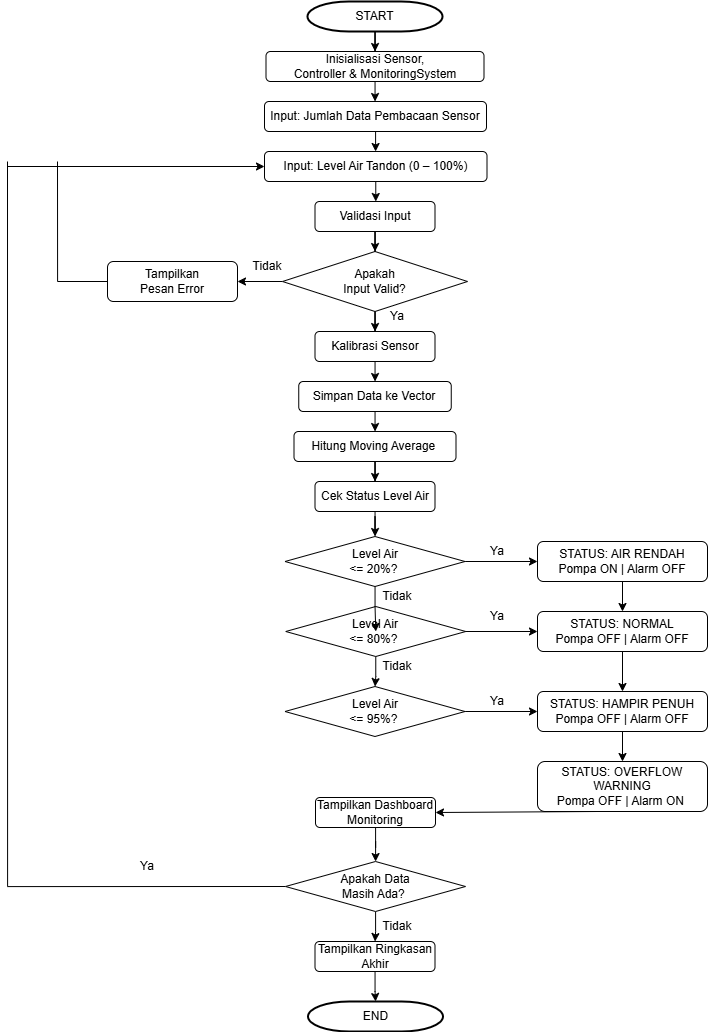

The diagram above was exported from draw.io. Its source (the exported page's mxGraphModel, read from the mxfile embedded in the PNG):
<mxGraphModel dx="1873" dy="1196" grid="1" gridSize="10" guides="1" tooltips="1" connect="1" arrows="1" fold="1" page="1" pageScale="1" pageWidth="850" pageHeight="1100" math="0" shadow="0">
  <root>
    <mxCell id="0" />
    <mxCell id="1" parent="0" />
    <mxCell id="bf7Tdbqdx022w9vHIUEz-28" edge="1" parent="1" source="bf7Tdbqdx022w9vHIUEz-1" style="edgeStyle=orthogonalEdgeStyle;rounded=0;orthogonalLoop=1;jettySize=auto;html=1;" target="bf7Tdbqdx022w9vHIUEz-2" value="">
      <mxGeometry relative="1" as="geometry" />
    </mxCell>
    <mxCell id="bf7Tdbqdx022w9vHIUEz-1" parent="1" style="strokeWidth=2;html=1;shape=mxgraph.flowchart.terminator;whiteSpace=wrap;" value="START" vertex="1">
      <mxGeometry height="30" width="135" x="350" y="10" as="geometry" />
    </mxCell>
    <mxCell id="bf7Tdbqdx022w9vHIUEz-29" edge="1" parent="1" source="bf7Tdbqdx022w9vHIUEz-2" style="edgeStyle=orthogonalEdgeStyle;rounded=0;orthogonalLoop=1;jettySize=auto;html=1;" target="bf7Tdbqdx022w9vHIUEz-5" value="">
      <mxGeometry relative="1" as="geometry" />
    </mxCell>
    <mxCell id="bf7Tdbqdx022w9vHIUEz-2" parent="1" style="rounded=1;whiteSpace=wrap;html=1;" value="Inisialisasi Sensor,&lt;br/&gt;Controller &amp;amp; MonitoringSystem" vertex="1">
      <mxGeometry height="30" width="218" x="308.5" y="60" as="geometry" />
    </mxCell>
    <mxCell id="bf7Tdbqdx022w9vHIUEz-30" edge="1" parent="1" source="bf7Tdbqdx022w9vHIUEz-5" style="edgeStyle=orthogonalEdgeStyle;rounded=0;orthogonalLoop=1;jettySize=auto;html=1;" target="bf7Tdbqdx022w9vHIUEz-6" value="">
      <mxGeometry relative="1" as="geometry" />
    </mxCell>
    <mxCell id="bf7Tdbqdx022w9vHIUEz-5" parent="1" style="rounded=1;whiteSpace=wrap;html=1;" value="Input: Jumlah Data Pembacaan Sensor" vertex="1">
      <mxGeometry height="30" width="222" x="307" y="110" as="geometry" />
    </mxCell>
    <mxCell id="bf7Tdbqdx022w9vHIUEz-33" edge="1" parent="1" source="bf7Tdbqdx022w9vHIUEz-6" style="edgeStyle=orthogonalEdgeStyle;rounded=0;orthogonalLoop=1;jettySize=auto;html=1;" target="bf7Tdbqdx022w9vHIUEz-32" value="">
      <mxGeometry relative="1" as="geometry" />
    </mxCell>
    <mxCell id="bf7Tdbqdx022w9vHIUEz-6" parent="1" style="rounded=1;whiteSpace=wrap;html=1;" value="Input: Level Air Tandon (0 – 100%)" vertex="1">
      <mxGeometry height="30" width="222.5" x="307" y="160" as="geometry" />
    </mxCell>
    <mxCell id="bf7Tdbqdx022w9vHIUEz-36" edge="1" parent="1" source="bf7Tdbqdx022w9vHIUEz-7" style="edgeStyle=orthogonalEdgeStyle;rounded=0;orthogonalLoop=1;jettySize=auto;html=1;" target="bf7Tdbqdx022w9vHIUEz-11" value="">
      <mxGeometry relative="1" as="geometry" />
    </mxCell>
    <mxCell id="bf7Tdbqdx022w9vHIUEz-58" edge="1" parent="1" source="bf7Tdbqdx022w9vHIUEz-7" style="edgeStyle=orthogonalEdgeStyle;rounded=0;orthogonalLoop=1;jettySize=auto;html=1;" target="bf7Tdbqdx022w9vHIUEz-8" value="">
      <mxGeometry relative="1" as="geometry" />
    </mxCell>
    <mxCell id="bf7Tdbqdx022w9vHIUEz-7" parent="1" style="rhombus;whiteSpace=wrap;html=1;" value="Apakah&lt;br/&gt;Input Valid?" vertex="1">
      <mxGeometry height="60" width="185" x="325" y="260" as="geometry" />
    </mxCell>
    <mxCell id="bf7Tdbqdx022w9vHIUEz-61" edge="1" parent="1" source="bf7Tdbqdx022w9vHIUEz-8" style="edgeStyle=orthogonalEdgeStyle;rounded=0;orthogonalLoop=1;jettySize=auto;html=1;exitX=0;exitY=0.5;exitDx=0;exitDy=0;endArrow=none;endFill=0;">
      <mxGeometry relative="1" as="geometry">
        <mxPoint x="100" y="170" as="targetPoint" />
      </mxGeometry>
    </mxCell>
    <mxCell id="bf7Tdbqdx022w9vHIUEz-8" parent="1" style="rounded=1;whiteSpace=wrap;html=1;" value="Tampilkan&lt;br/&gt;Pesan Error" vertex="1">
      <mxGeometry height="40" width="130" x="150" y="270" as="geometry" />
    </mxCell>
    <mxCell id="bf7Tdbqdx022w9vHIUEz-39" edge="1" parent="1" source="bf7Tdbqdx022w9vHIUEz-9" style="edgeStyle=orthogonalEdgeStyle;rounded=0;orthogonalLoop=1;jettySize=auto;html=1;" target="bf7Tdbqdx022w9vHIUEz-13" value="">
      <mxGeometry relative="1" as="geometry" />
    </mxCell>
    <mxCell id="bf7Tdbqdx022w9vHIUEz-9" parent="1" style="rounded=1;whiteSpace=wrap;html=1;" value="Simpan Data ke Vector" vertex="1">
      <mxGeometry height="30" width="152.5" x="341.25" y="390" as="geometry" />
    </mxCell>
    <mxCell id="bf7Tdbqdx022w9vHIUEz-38" edge="1" parent="1" source="bf7Tdbqdx022w9vHIUEz-11" style="edgeStyle=orthogonalEdgeStyle;rounded=0;orthogonalLoop=1;jettySize=auto;html=1;" target="bf7Tdbqdx022w9vHIUEz-9" value="">
      <mxGeometry relative="1" as="geometry" />
    </mxCell>
    <mxCell id="bf7Tdbqdx022w9vHIUEz-11" parent="1" style="rounded=1;whiteSpace=wrap;html=1;" value="Kalibrasi Sensor" vertex="1">
      <mxGeometry height="30" width="120" x="357.5" y="340" as="geometry" />
    </mxCell>
    <mxCell id="bf7Tdbqdx022w9vHIUEz-42" edge="1" parent="1" source="bf7Tdbqdx022w9vHIUEz-12" style="edgeStyle=orthogonalEdgeStyle;rounded=0;orthogonalLoop=1;jettySize=auto;html=1;" target="bf7Tdbqdx022w9vHIUEz-19" value="">
      <mxGeometry relative="1" as="geometry" />
    </mxCell>
    <mxCell id="bf7Tdbqdx022w9vHIUEz-12" parent="1" style="rounded=1;whiteSpace=wrap;html=1;" value="Cek Status Level Air" vertex="1">
      <mxGeometry height="30" width="120" x="357.5" y="490" as="geometry" />
    </mxCell>
    <mxCell id="bf7Tdbqdx022w9vHIUEz-41" edge="1" parent="1" source="bf7Tdbqdx022w9vHIUEz-13" style="edgeStyle=orthogonalEdgeStyle;rounded=0;orthogonalLoop=1;jettySize=auto;html=1;" target="bf7Tdbqdx022w9vHIUEz-12" value="">
      <mxGeometry relative="1" as="geometry" />
    </mxCell>
    <mxCell id="bf7Tdbqdx022w9vHIUEz-13" parent="1" style="rounded=1;whiteSpace=wrap;html=1;" value="Hitung Moving Average&amp;nbsp;" vertex="1">
      <mxGeometry height="30" width="162" x="336.5" y="440" as="geometry" />
    </mxCell>
    <mxCell id="bf7Tdbqdx022w9vHIUEz-44" edge="1" parent="1" source="bf7Tdbqdx022w9vHIUEz-16" style="edgeStyle=orthogonalEdgeStyle;rounded=0;orthogonalLoop=1;jettySize=auto;html=1;" target="bf7Tdbqdx022w9vHIUEz-18" value="">
      <mxGeometry relative="1" as="geometry" />
    </mxCell>
    <mxCell id="bf7Tdbqdx022w9vHIUEz-50" edge="1" parent="1" source="bf7Tdbqdx022w9vHIUEz-16" style="edgeStyle=orthogonalEdgeStyle;rounded=0;orthogonalLoop=1;jettySize=auto;html=1;" target="bf7Tdbqdx022w9vHIUEz-21" value="">
      <mxGeometry relative="1" as="geometry" />
    </mxCell>
    <mxCell id="bf7Tdbqdx022w9vHIUEz-16" parent="1" style="rhombus;whiteSpace=wrap;html=1;" value="Level Air&lt;br/&gt;&amp;lt;= 80%?&amp;nbsp;" vertex="1">
      <mxGeometry height="50" width="180" x="328.25" y="615" as="geometry" />
    </mxCell>
    <mxCell id="bf7Tdbqdx022w9vHIUEz-51" edge="1" parent="1" source="bf7Tdbqdx022w9vHIUEz-18" style="edgeStyle=orthogonalEdgeStyle;rounded=0;orthogonalLoop=1;jettySize=auto;html=1;" target="bf7Tdbqdx022w9vHIUEz-22" value="">
      <mxGeometry relative="1" as="geometry" />
    </mxCell>
    <mxCell id="bf7Tdbqdx022w9vHIUEz-18" parent="1" style="rhombus;whiteSpace=wrap;html=1;" value="Level Air&lt;br/&gt;&amp;lt;= 95%?&amp;nbsp;" vertex="1">
      <mxGeometry height="50" width="180" x="327.5" y="695" as="geometry" />
    </mxCell>
    <mxCell id="bf7Tdbqdx022w9vHIUEz-43" edge="1" parent="1" source="bf7Tdbqdx022w9vHIUEz-19" style="edgeStyle=orthogonalEdgeStyle;rounded=0;orthogonalLoop=1;jettySize=auto;html=1;" target="bf7Tdbqdx022w9vHIUEz-16" value="">
      <mxGeometry relative="1" as="geometry" />
    </mxCell>
    <mxCell id="bf7Tdbqdx022w9vHIUEz-45" edge="1" parent="1" source="bf7Tdbqdx022w9vHIUEz-19" style="edgeStyle=orthogonalEdgeStyle;rounded=0;orthogonalLoop=1;jettySize=auto;html=1;" target="bf7Tdbqdx022w9vHIUEz-20" value="">
      <mxGeometry relative="1" as="geometry" />
    </mxCell>
    <mxCell id="bf7Tdbqdx022w9vHIUEz-19" parent="1" style="rhombus;whiteSpace=wrap;html=1;" value="Level Air&lt;br/&gt;&amp;lt;= 20%?&amp;nbsp;" vertex="1">
      <mxGeometry height="50" width="180" x="327.5" y="545" as="geometry" />
    </mxCell>
    <mxCell id="bf7Tdbqdx022w9vHIUEz-46" edge="1" parent="1" source="bf7Tdbqdx022w9vHIUEz-20" style="edgeStyle=orthogonalEdgeStyle;rounded=0;orthogonalLoop=1;jettySize=auto;html=1;" target="bf7Tdbqdx022w9vHIUEz-21" value="">
      <mxGeometry relative="1" as="geometry" />
    </mxCell>
    <mxCell id="bf7Tdbqdx022w9vHIUEz-20" parent="1" style="rounded=1;whiteSpace=wrap;html=1;" value="STATUS: AIR RENDAH&lt;br/&gt;Pompa ON | Alarm OFF" vertex="1">
      <mxGeometry height="40" width="170" x="580" y="550" as="geometry" />
    </mxCell>
    <mxCell id="bf7Tdbqdx022w9vHIUEz-48" edge="1" parent="1" source="bf7Tdbqdx022w9vHIUEz-21" style="edgeStyle=orthogonalEdgeStyle;rounded=0;orthogonalLoop=1;jettySize=auto;html=1;" target="bf7Tdbqdx022w9vHIUEz-22" value="">
      <mxGeometry relative="1" as="geometry" />
    </mxCell>
    <mxCell id="bf7Tdbqdx022w9vHIUEz-21" parent="1" style="rounded=1;whiteSpace=wrap;html=1;" value="STATUS: NORMAL&lt;br/&gt;Pompa OFF | Alarm OFF" vertex="1">
      <mxGeometry height="40" width="170" x="580" y="620" as="geometry" />
    </mxCell>
    <mxCell id="bf7Tdbqdx022w9vHIUEz-49" edge="1" parent="1" source="bf7Tdbqdx022w9vHIUEz-22" style="edgeStyle=orthogonalEdgeStyle;rounded=0;orthogonalLoop=1;jettySize=auto;html=1;" target="bf7Tdbqdx022w9vHIUEz-23" value="">
      <mxGeometry relative="1" as="geometry" />
    </mxCell>
    <mxCell id="bf7Tdbqdx022w9vHIUEz-22" parent="1" style="rounded=1;whiteSpace=wrap;html=1;" value="STATUS: HAMPIR PENUH&lt;br/&gt;Pompa OFF | Alarm OFF" vertex="1">
      <mxGeometry height="40" width="170" x="580" y="700" as="geometry" />
    </mxCell>
    <mxCell id="bf7Tdbqdx022w9vHIUEz-23" parent="1" style="rounded=1;whiteSpace=wrap;html=1;" value="STATUS: OVERFLOW WARNING&lt;br/&gt;Pompa OFF | Alarm ON&amp;nbsp;" vertex="1">
      <mxGeometry height="50" width="170" x="580" y="770" as="geometry" />
    </mxCell>
    <mxCell id="bf7Tdbqdx022w9vHIUEz-54" edge="1" parent="1" source="bf7Tdbqdx022w9vHIUEz-24" style="edgeStyle=orthogonalEdgeStyle;rounded=0;orthogonalLoop=1;jettySize=auto;html=1;" target="bf7Tdbqdx022w9vHIUEz-26" value="">
      <mxGeometry relative="1" as="geometry" />
    </mxCell>
    <mxCell id="bf7Tdbqdx022w9vHIUEz-24" parent="1" style="rounded=1;whiteSpace=wrap;html=1;" value="Tampilkan Dashboard Monitoring" vertex="1">
      <mxGeometry height="30" width="120" x="358" y="806" as="geometry" />
    </mxCell>
    <mxCell id="bf7Tdbqdx022w9vHIUEz-57" edge="1" parent="1" source="bf7Tdbqdx022w9vHIUEz-25" style="edgeStyle=orthogonalEdgeStyle;rounded=0;orthogonalLoop=1;jettySize=auto;html=1;" target="bf7Tdbqdx022w9vHIUEz-27" value="">
      <mxGeometry relative="1" as="geometry" />
    </mxCell>
    <mxCell id="bf7Tdbqdx022w9vHIUEz-25" parent="1" style="rounded=1;whiteSpace=wrap;html=1;" value="Tampilkan Ringkasan Akhir" vertex="1">
      <mxGeometry height="30" width="120" x="357.5" y="950" as="geometry" />
    </mxCell>
    <mxCell id="bf7Tdbqdx022w9vHIUEz-56" edge="1" parent="1" source="bf7Tdbqdx022w9vHIUEz-26" style="edgeStyle=orthogonalEdgeStyle;rounded=0;orthogonalLoop=1;jettySize=auto;html=1;" target="bf7Tdbqdx022w9vHIUEz-25" value="">
      <mxGeometry relative="1" as="geometry" />
    </mxCell>
    <mxCell id="bf7Tdbqdx022w9vHIUEz-59" edge="1" parent="1" source="bf7Tdbqdx022w9vHIUEz-26" style="edgeStyle=orthogonalEdgeStyle;rounded=0;orthogonalLoop=1;jettySize=auto;html=1;exitX=0;exitY=0.5;exitDx=0;exitDy=0;endArrow=none;endFill=0;">
      <mxGeometry relative="1" as="geometry">
        <mxPoint x="50" y="170" as="targetPoint" />
      </mxGeometry>
    </mxCell>
    <mxCell id="bf7Tdbqdx022w9vHIUEz-26" parent="1" style="rhombus;whiteSpace=wrap;html=1;" value="Apakah Data&lt;br/&gt;Masih Ada?&amp;nbsp;" vertex="1">
      <mxGeometry height="50" width="180" x="328" y="870" as="geometry" />
    </mxCell>
    <mxCell id="bf7Tdbqdx022w9vHIUEz-27" parent="1" style="strokeWidth=2;html=1;shape=mxgraph.flowchart.terminator;whiteSpace=wrap;" value="END" vertex="1">
      <mxGeometry height="30" width="135" x="350.5" y="1010" as="geometry" />
    </mxCell>
    <mxCell id="bf7Tdbqdx022w9vHIUEz-35" edge="1" parent="1" source="bf7Tdbqdx022w9vHIUEz-32" style="edgeStyle=orthogonalEdgeStyle;rounded=0;orthogonalLoop=1;jettySize=auto;html=1;" target="bf7Tdbqdx022w9vHIUEz-7" value="">
      <mxGeometry relative="1" as="geometry" />
    </mxCell>
    <mxCell id="bf7Tdbqdx022w9vHIUEz-32" parent="1" style="rounded=1;whiteSpace=wrap;html=1;" value="Validasi Input" vertex="1">
      <mxGeometry height="30" width="120" x="357.5" y="210" as="geometry" />
    </mxCell>
    <mxCell id="bf7Tdbqdx022w9vHIUEz-52" edge="1" parent="1" source="bf7Tdbqdx022w9vHIUEz-23" style="endArrow=none;html=1;rounded=0;exitX=0.5;exitY=1;exitDx=0;exitDy=0;curved=0;endFill=0;" value="">
      <mxGeometry height="50" relative="1" width="50" as="geometry">
        <mxPoint x="400" y="790" as="sourcePoint" />
        <mxPoint x="640" y="820" as="targetPoint" />
      </mxGeometry>
    </mxCell>
    <mxCell id="bf7Tdbqdx022w9vHIUEz-53" edge="1" parent="1" style="endArrow=classic;html=1;rounded=0;entryX=1;entryY=0.5;entryDx=0;entryDy=0;" target="bf7Tdbqdx022w9vHIUEz-24" value="">
      <mxGeometry height="50" relative="1" width="50" as="geometry">
        <mxPoint x="640" y="820" as="sourcePoint" />
        <mxPoint x="530" y="830" as="targetPoint" />
      </mxGeometry>
    </mxCell>
    <mxCell id="bf7Tdbqdx022w9vHIUEz-60" edge="1" parent="1" style="endArrow=classic;html=1;rounded=0;entryX=0;entryY=0.5;entryDx=0;entryDy=0;" target="bf7Tdbqdx022w9vHIUEz-6" value="">
      <mxGeometry height="50" relative="1" width="50" as="geometry">
        <mxPoint x="50" y="175" as="sourcePoint" />
        <mxPoint x="310" y="190" as="targetPoint" />
      </mxGeometry>
    </mxCell>
    <mxCell id="bf7Tdbqdx022w9vHIUEz-63" parent="1" style="text;html=1;whiteSpace=wrap;strokeColor=none;fillColor=none;align=center;verticalAlign=middle;rounded=0;" value="Tidak" vertex="1">
      <mxGeometry height="30" width="60" x="280" y="260" as="geometry" />
    </mxCell>
    <mxCell id="bf7Tdbqdx022w9vHIUEz-64" parent="1" style="text;html=1;whiteSpace=wrap;strokeColor=none;fillColor=none;align=center;verticalAlign=middle;rounded=0;" value="Ya" vertex="1">
      <mxGeometry height="30" width="60" x="410" y="310" as="geometry" />
    </mxCell>
    <mxCell id="bf7Tdbqdx022w9vHIUEz-65" parent="1" style="text;html=1;whiteSpace=wrap;strokeColor=none;fillColor=none;align=center;verticalAlign=middle;rounded=0;" value="Ya" vertex="1">
      <mxGeometry height="30" width="60" x="510" y="545" as="geometry" />
    </mxCell>
    <mxCell id="bf7Tdbqdx022w9vHIUEz-66" parent="1" style="text;html=1;whiteSpace=wrap;strokeColor=none;fillColor=none;align=center;verticalAlign=middle;rounded=0;" value="Ya" vertex="1">
      <mxGeometry height="30" width="60" x="510" y="610" as="geometry" />
    </mxCell>
    <mxCell id="bf7Tdbqdx022w9vHIUEz-67" parent="1" style="text;html=1;whiteSpace=wrap;strokeColor=none;fillColor=none;align=center;verticalAlign=middle;rounded=0;" value="Ya" vertex="1">
      <mxGeometry height="30" width="60" x="510" y="695" as="geometry" />
    </mxCell>
    <mxCell id="bf7Tdbqdx022w9vHIUEz-68" parent="1" style="text;html=1;whiteSpace=wrap;strokeColor=none;fillColor=none;align=center;verticalAlign=middle;rounded=0;" value="Tidak" vertex="1">
      <mxGeometry height="30" width="60" x="410" y="590" as="geometry" />
    </mxCell>
    <mxCell id="bf7Tdbqdx022w9vHIUEz-69" parent="1" style="text;html=1;whiteSpace=wrap;strokeColor=none;fillColor=none;align=center;verticalAlign=middle;rounded=0;" value="Tidak" vertex="1">
      <mxGeometry height="30" width="60" x="410" y="660" as="geometry" />
    </mxCell>
    <mxCell id="bf7Tdbqdx022w9vHIUEz-70" parent="1" style="text;html=1;whiteSpace=wrap;strokeColor=none;fillColor=none;align=center;verticalAlign=middle;rounded=0;" value="Ya" vertex="1">
      <mxGeometry height="30" width="60" x="160" y="860" as="geometry" />
    </mxCell>
    <mxCell id="bf7Tdbqdx022w9vHIUEz-71" parent="1" style="text;html=1;whiteSpace=wrap;strokeColor=none;fillColor=none;align=center;verticalAlign=middle;rounded=0;" value="Tidak" vertex="1">
      <mxGeometry height="30" width="60" x="410" y="920" as="geometry" />
    </mxCell>
  </root>
</mxGraphModel>